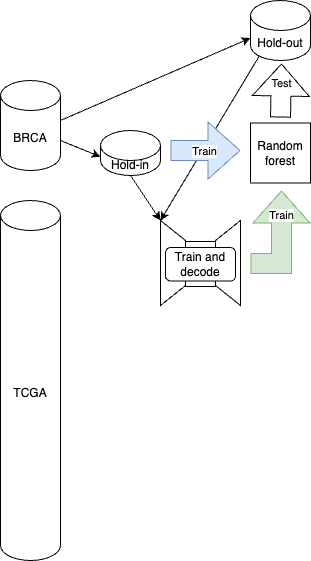

The diagram above was exported from draw.io. Its source (the exported page's mxGraphModel, read from the mxfile embedded in the PNG):
<mxGraphModel dx="631" dy="583" grid="1" gridSize="10" guides="1" tooltips="1" connect="1" arrows="1" fold="1" page="1" pageScale="1" pageWidth="850" pageHeight="1100" math="0" shadow="0">
  <root>
    <mxCell id="0" />
    <mxCell id="1" parent="0" />
    <mxCell id="pUVmnnVewVNBTEeVT21n-1" value="BRCA" style="shape=cylinder3;whiteSpace=wrap;html=1;boundedLbl=1;backgroundOutline=1;size=15;" parent="1" vertex="1">
      <mxGeometry x="20" y="90" width="60" height="90" as="geometry" />
    </mxCell>
    <mxCell id="pUVmnnVewVNBTEeVT21n-2" value="TCGA" style="shape=cylinder3;whiteSpace=wrap;html=1;boundedLbl=1;backgroundOutline=1;size=15;" parent="1" vertex="1">
      <mxGeometry x="20" y="210" width="60" height="360" as="geometry" />
    </mxCell>
    <mxCell id="pUVmnnVewVNBTEeVT21n-3" value="Hold-out" style="shape=cylinder3;whiteSpace=wrap;html=1;boundedLbl=1;backgroundOutline=1;size=15;" parent="1" vertex="1">
      <mxGeometry x="270" y="10" width="60" height="60" as="geometry" />
    </mxCell>
    <mxCell id="pUVmnnVewVNBTEeVT21n-4" value="Hold-in" style="shape=cylinder3;whiteSpace=wrap;html=1;boundedLbl=1;backgroundOutline=1;size=15;" parent="1" vertex="1">
      <mxGeometry x="120" y="140" width="60" height="45" as="geometry" />
    </mxCell>
    <mxCell id="pUVmnnVewVNBTEeVT21n-42" value="" style="endArrow=classic;html=1;rounded=0;exitX=1;exitY=0;exitDx=0;exitDy=60;exitPerimeter=0;entryX=0;entryY=0;entryDx=0;entryDy=26.25;entryPerimeter=0;" parent="1" source="pUVmnnVewVNBTEeVT21n-1" target="pUVmnnVewVNBTEeVT21n-4" edge="1">
      <mxGeometry width="50" height="50" relative="1" as="geometry">
        <mxPoint x="410" y="330" as="sourcePoint" />
        <mxPoint x="460" y="280" as="targetPoint" />
      </mxGeometry>
    </mxCell>
    <mxCell id="pUVmnnVewVNBTEeVT21n-43" value="" style="endArrow=classic;html=1;rounded=0;exitX=1;exitY=0;exitDx=0;exitDy=60;exitPerimeter=0;entryX=0;entryY=0;entryDx=0;entryDy=37.5;entryPerimeter=0;" parent="1" target="pUVmnnVewVNBTEeVT21n-3" edge="1">
      <mxGeometry width="50" height="50" relative="1" as="geometry">
        <mxPoint x="80" y="130" as="sourcePoint" />
        <mxPoint x="120" y="146.25" as="targetPoint" />
      </mxGeometry>
    </mxCell>
    <mxCell id="pUVmnnVewVNBTEeVT21n-45" value="Random forest" style="rounded=0;whiteSpace=wrap;html=1;" parent="1" vertex="1">
      <mxGeometry x="270" y="132.5" width="60" height="60" as="geometry" />
    </mxCell>
    <mxCell id="pUVmnnVewVNBTEeVT21n-48" value="" style="shape=flexArrow;endArrow=classic;html=1;rounded=0;endWidth=36;endSize=10.33;width=20;" parent="1" edge="1">
      <mxGeometry width="50" height="50" relative="1" as="geometry">
        <mxPoint x="300" y="127" as="sourcePoint" />
        <mxPoint x="301" y="73" as="targetPoint" />
      </mxGeometry>
    </mxCell>
    <mxCell id="pUVmnnVewVNBTEeVT21n-49" value="Test" style="edgeLabel;html=1;align=center;verticalAlign=middle;resizable=0;points=[];" parent="pUVmnnVewVNBTEeVT21n-48" vertex="1" connectable="0">
      <mxGeometry x="-0.3296" y="3" relative="1" as="geometry">
        <mxPoint x="3" y="-16" as="offset" />
      </mxGeometry>
    </mxCell>
    <mxCell id="g5AsPfwk-Z0h1uQ73BBq-1" value="" style="endArrow=classic;html=1;rounded=0;exitX=0.5;exitY=1;exitDx=0;exitDy=0;exitPerimeter=0;" edge="1" parent="1" source="pUVmnnVewVNBTEeVT21n-4">
      <mxGeometry width="50" height="50" relative="1" as="geometry">
        <mxPoint x="400" y="330" as="sourcePoint" />
        <mxPoint x="180" y="230" as="targetPoint" />
      </mxGeometry>
    </mxCell>
    <mxCell id="g5AsPfwk-Z0h1uQ73BBq-8" value="" style="group" vertex="1" connectable="0" parent="1">
      <mxGeometry x="180" y="230" width="110" height="66" as="geometry" />
    </mxCell>
    <mxCell id="g5AsPfwk-Z0h1uQ73BBq-9" value="" style="group" vertex="1" connectable="0" parent="g5AsPfwk-Z0h1uQ73BBq-8">
      <mxGeometry width="110" height="64" as="geometry" />
    </mxCell>
    <mxCell id="g5AsPfwk-Z0h1uQ73BBq-10" value="" style="shape=trapezoid;perimeter=trapezoidPerimeter;whiteSpace=wrap;html=1;fixedSize=1;rotation=-90;" vertex="1" parent="g5AsPfwk-Z0h1uQ73BBq-9">
      <mxGeometry x="25" y="30" width="85" height="25" as="geometry" />
    </mxCell>
    <mxCell id="g5AsPfwk-Z0h1uQ73BBq-11" value="" style="shape=trapezoid;perimeter=trapezoidPerimeter;whiteSpace=wrap;html=1;fixedSize=1;rotation=90;" vertex="1" parent="g5AsPfwk-Z0h1uQ73BBq-9">
      <mxGeometry x="-30" y="30" width="85" height="25" as="geometry" />
    </mxCell>
    <mxCell id="g5AsPfwk-Z0h1uQ73BBq-12" value="" style="rounded=0;whiteSpace=wrap;html=1;" vertex="1" parent="g5AsPfwk-Z0h1uQ73BBq-8">
      <mxGeometry x="25" y="21" width="30" height="45" as="geometry" />
    </mxCell>
    <mxCell id="g5AsPfwk-Z0h1uQ73BBq-13" value="Train and decode" style="rounded=1;whiteSpace=wrap;html=1;" vertex="1" parent="g5AsPfwk-Z0h1uQ73BBq-8">
      <mxGeometry x="5" y="27" width="70" height="33.5" as="geometry" />
    </mxCell>
    <mxCell id="g5AsPfwk-Z0h1uQ73BBq-14" value="" style="shape=flexArrow;endArrow=classic;html=1;rounded=0;endWidth=36;endSize=10.33;width=20;fillColor=#d5e8d4;strokeColor=#82b366;" edge="1" parent="1">
      <mxGeometry width="50" height="50" relative="1" as="geometry">
        <mxPoint x="270" y="273" as="sourcePoint" />
        <mxPoint x="301" y="200" as="targetPoint" />
        <Array as="points">
          <mxPoint x="301" y="273" />
        </Array>
      </mxGeometry>
    </mxCell>
    <mxCell id="g5AsPfwk-Z0h1uQ73BBq-15" value="Train" style="edgeLabel;html=1;align=center;verticalAlign=middle;resizable=0;points=[];" vertex="1" connectable="0" parent="g5AsPfwk-Z0h1uQ73BBq-14">
      <mxGeometry x="-0.3296" y="3" relative="1" as="geometry">
        <mxPoint x="2" y="-45" as="offset" />
      </mxGeometry>
    </mxCell>
    <mxCell id="g5AsPfwk-Z0h1uQ73BBq-16" value="" style="endArrow=classic;html=1;rounded=0;exitX=0.145;exitY=1;exitDx=0;exitDy=-4.35;exitPerimeter=0;" edge="1" parent="1" source="pUVmnnVewVNBTEeVT21n-3">
      <mxGeometry width="50" height="50" relative="1" as="geometry">
        <mxPoint x="300" y="320" as="sourcePoint" />
        <mxPoint x="180" y="230" as="targetPoint" />
      </mxGeometry>
    </mxCell>
    <mxCell id="pUVmnnVewVNBTEeVT21n-46" value="" style="shape=flexArrow;endArrow=classic;html=1;rounded=0;endWidth=36;endSize=10.33;width=20;fillColor=#dae8fc;strokeColor=#6c8ebf;" parent="1" edge="1">
      <mxGeometry width="50" height="50" relative="1" as="geometry">
        <mxPoint x="190" y="160" as="sourcePoint" />
        <mxPoint x="260" y="160" as="targetPoint" />
      </mxGeometry>
    </mxCell>
    <mxCell id="pUVmnnVewVNBTEeVT21n-47" value="Train" style="edgeLabel;html=1;align=center;verticalAlign=middle;resizable=0;points=[];" parent="pUVmnnVewVNBTEeVT21n-46" vertex="1" connectable="0">
      <mxGeometry x="-0.3296" y="3" relative="1" as="geometry">
        <mxPoint x="10" y="3" as="offset" />
      </mxGeometry>
    </mxCell>
  </root>
</mxGraphModel>